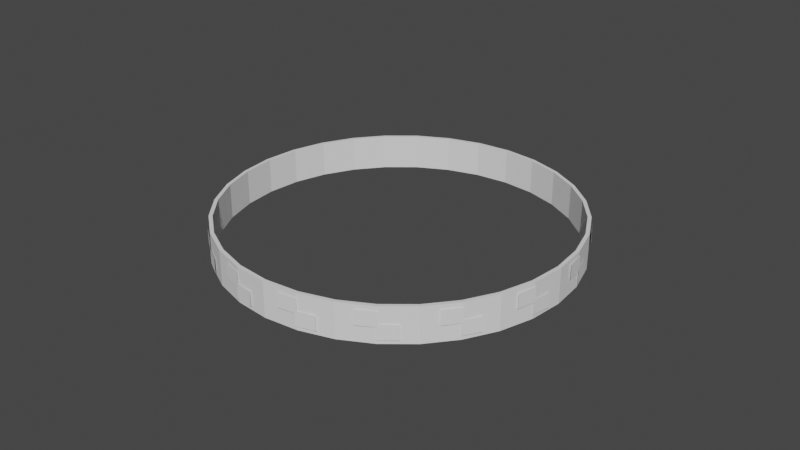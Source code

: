 # Source: choker_delta.blend  (saved by Blender 3.2.14; exported with 4.5.12 LTS)
import bpy
from mathutils import Matrix  # noqa: F401  (used for matrix-valued properties, if any)

bpy.ops.wm.read_factory_settings(use_empty=True)
scene = bpy.context.scene
scene.name = 'Scene'

# ---- collections
col_collection = bpy.data.collections.new('Collection'); scene.collection.children.link(col_collection)

# ---- world
world_world = bpy.data.worlds.new('World'); scene.world = world_world
world_world.use_nodes = True; world_world.node_tree.nodes.clear()
_N = world_world.node_tree.nodes; _L = world_world.node_tree.links
n0 = _N.new('ShaderNodeOutputWorld'); n0.name = 'World Output'; n0.location = (300, 300)
n1 = _N.new('ShaderNodeBackground'); n1.name = 'Background'; n1.location = (10, 300)
n1.inputs[0].default_value = (0.05088, 0.05088, 0.05088, 1.0)
_L.new(n1.outputs[0], n0.inputs[0])
n0.is_active_output = True
world_world.color = (0.05088, 0.05088, 0.05088)
world_world.use_sun_shadow = False
world_world.sun_shadow_jitter_overblur = 0.0

# ---- meshes
me_body = bpy.data.meshes.new('body')
me_body.from_pydata([(0.0, 1.0, -0.1), (-0.1951, 0.9808, -0.1), (-0.3827, 0.9239, -0.1), (-0.5556, 0.8315, -0.1), (-0.7071, 0.7071, -0.1), (-0.8315, 0.5556, -0.1), (-0.9239, 0.3827, -0.1), (-0.9808, 0.1951, -0.1), (-1.0, -4.371e-08, -0.1), (-0.9808, -0.1951, -0.1), (-0.9239, -0.3827, -0.1), (-0.8315, -0.5556, -0.1), (-0.7071, -0.7071, -0.1), (-0.5556, -0.8315, -0.1), (-0.3827, -0.9239, -0.1), (-0.1951, -0.9808, -0.1), (8.742e-08, -1.0, -0.1), (0.1951, -0.9808, -0.1), (0.3827, -0.9239, -0.1), (0.5556, -0.8315, -0.1), (0.7071, -0.7071, -0.1), (0.8315, -0.5556, -0.1), (0.9239, -0.3827, -0.1), (0.9808, -0.1951, -0.1), (1.0, 1.192e-08, -0.1), (0.9808, 0.1951, -0.1), (0.9239, 0.3827, -0.1), (0.8315, 0.5556, -0.1), (0.7071, 0.7071, -0.1), (0.5556, 0.8315, -0.1), (0.3827, 0.9239, -0.1), (0.1951, 0.9808, -0.1), (0.0, 0.9795, -0.1), (-0.1911, 0.9607, -0.1), (-0.3749, 0.905, -0.1), (-0.5442, 0.8145, -0.1), (-0.6926, 0.6926, -0.1), (-0.8145, 0.5442, -0.1), (-0.905, 0.3749, -0.1), (-0.9607, 0.1911, -0.1), (-0.9795, -4.282e-08, -0.1), (-0.9607, -0.1911, -0.1), (-0.905, -0.3749, -0.1), (-0.8145, -0.5442, -0.1), (-0.6926, -0.6926, -0.1), (-0.5442, -0.8145, -0.1), (-0.3749, -0.905, -0.1), (-0.1911, -0.9607, -0.1), (8.563e-08, -0.9795, -0.1), (0.1911, -0.9607, -0.1), (0.3749, -0.905, -0.1), (0.5442, -0.8145, -0.1), (0.6926, -0.6926, -0.1), (0.8145, -0.5442, -0.1), (0.905, -0.3749, -0.1), (0.9607, -0.1911, -0.1), (0.9795, 1.168e-08, -0.1), (0.9607, 0.1911, -0.1), (0.905, 0.3749, -0.1), (0.8145, 0.5442, -0.1), (0.6926, 0.6926, -0.1), (0.5442, 0.8145, -0.1), (0.3749, 0.905, -0.1), (0.1911, 0.9607, -0.1), (0.0, 1.0, 0.1), (-0.1951, 0.9808, 0.1), (-0.3827, 0.9239, 0.1), (-0.5556, 0.8315, 0.1), (-0.7071, 0.7071, 0.1), (-0.8315, 0.5556, 0.1), (-0.9239, 0.3827, 0.1), (-0.9808, 0.1951, 0.1), (-1.0, -4.371e-08, 0.1), (-0.9808, -0.1951, 0.1), (-0.9239, -0.3827, 0.1), (-0.8315, -0.5556, 0.1), (-0.7071, -0.7071, 0.1), (-0.5556, -0.8315, 0.1), (-0.3827, -0.9239, 0.1), (-0.1951, -0.9808, 0.1), (8.742e-08, -1.0, 0.1), (0.1951, -0.9808, 0.1), (0.3827, -0.9239, 0.1), (0.5556, -0.8315, 0.1), (0.7071, -0.7071, 0.1), (0.8315, -0.5556, 0.1), (0.9239, -0.3827, 0.1), (0.9808, -0.1951, 0.1), (1.0, 1.192e-08, 0.1), (0.9808, 0.1951, 0.1), (0.9239, 0.3827, 0.1), (0.8315, 0.5556, 0.1), (0.7071, 0.7071, 0.1), (0.5556, 0.8315, 0.1), (0.3827, 0.9239, 0.1), (0.1951, 0.9808, 0.1), (0.0, 0.9795, 0.1), (-0.1911, 0.9607, 0.1), (-0.3749, 0.905, 0.1), (-0.5442, 0.8145, 0.1), (-0.6926, 0.6926, 0.1), (-0.8145, 0.5442, 0.1), (-0.905, 0.3749, 0.1), (-0.9607, 0.1911, 0.1), (-0.9795, -4.282e-08, 0.1), (-0.9607, -0.1911, 0.1), (-0.905, -0.3749, 0.1), (-0.8145, -0.5442, 0.1), (-0.6926, -0.6926, 0.1), (-0.5442, -0.8145, 0.1), (-0.3749, -0.905, 0.1), (-0.1911, -0.9607, 0.1), (8.563e-08, -0.9795, 0.1), (0.1911, -0.9607, 0.1), (0.3749, -0.905, 0.1), (0.5442, -0.8145, 0.1), (0.6926, -0.6926, 0.1), (0.8145, -0.5442, 0.1), (0.905, -0.3749, 0.1), (0.9607, -0.1911, 0.1), (0.9795, 1.168e-08, 0.1), (0.9607, 0.1911, 0.1), (0.905, 0.3749, 0.1), (0.8145, 0.5442, 0.1), (0.6926, 0.6926, 0.1), (0.5442, 0.8145, 0.1), (0.3749, 0.905, 0.1), (0.1911, 0.9607, 0.1)], [], [(23, 55, 54, 22), (10, 42, 41, 9), (24, 56, 55, 23), (11, 43, 42, 10), (25, 57, 56, 24), (12, 44, 43, 11), (26, 58, 57, 25), (13, 45, 44, 12), (27, 59, 58, 26), (14, 46, 45, 13), (1, 33, 32, 0), (28, 60, 59, 27), (15, 47, 46, 14), (2, 34, 33, 1), (29, 61, 60, 28), (16, 48, 47, 15), (3, 35, 34, 2), (30, 62, 61, 29), (17, 49, 48, 16), (4, 36, 35, 3), (31, 63, 62, 30), (18, 50, 49, 17), (5, 37, 36, 4), (0, 32, 63, 31), (19, 51, 50, 18), (6, 38, 37, 5), (20, 52, 51, 19), (7, 39, 38, 6), (21, 53, 52, 20), (8, 40, 39, 7), (22, 54, 53, 21), (9, 41, 40, 8), (87, 86, 118, 119), (74, 73, 105, 106), (88, 87, 119, 120), (75, 74, 106, 107), (89, 88, 120, 121), (76, 75, 107, 108), (90, 89, 121, 122), (77, 76, 108, 109), (91, 90, 122, 123), (78, 77, 109, 110), (65, 64, 96, 97), (92, 91, 123, 124), (79, 78, 110, 111), (66, 65, 97, 98), (93, 92, 124, 125), (80, 79, 111, 112), (67, 66, 98, 99), (94, 93, 125, 126), (81, 80, 112, 113), (68, 67, 99, 100), (95, 94, 126, 127), (82, 81, 113, 114), (69, 68, 100, 101), (64, 95, 127, 96), (83, 82, 114, 115), (70, 69, 101, 102), (84, 83, 115, 116), (71, 70, 102, 103), (85, 84, 116, 117), (72, 71, 103, 104), (86, 85, 117, 118), (73, 72, 104, 105), (48, 49, 113, 112), (23, 22, 86, 87), (49, 50, 114, 113), (24, 23, 87, 88), (50, 51, 115, 114), (25, 24, 88, 89), (51, 52, 116, 115), (26, 25, 89, 90), (52, 53, 117, 116), (27, 26, 90, 91), (1, 0, 64, 65), (53, 54, 118, 117), (28, 27, 91, 92), (2, 1, 65, 66), (54, 55, 119, 118), (29, 28, 92, 93), (3, 2, 66, 67), (55, 56, 120, 119), (30, 29, 93, 94), (4, 3, 67, 68), (56, 57, 121, 120), (31, 30, 94, 95), (5, 4, 68, 69), (57, 58, 122, 121), (0, 31, 95, 64), (6, 5, 69, 70), (58, 59, 123, 122), (32, 33, 97, 96), (7, 6, 70, 71), (59, 60, 124, 123), (33, 34, 98, 97), (8, 7, 71, 72), (60, 61, 125, 124), (34, 35, 99, 98), (9, 8, 72, 73), (61, 62, 126, 125), (35, 36, 100, 99), (10, 9, 73, 74), (62, 63, 127, 126), (36, 37, 101, 100), (11, 10, 74, 75), (63, 32, 96, 127), (37, 38, 102, 101), (12, 11, 75, 76), (38, 39, 103, 102), (13, 12, 76, 77), (39, 40, 104, 103), (14, 13, 77, 78), (40, 41, 105, 104), (15, 14, 78, 79), (41, 42, 106, 105), (16, 15, 79, 80), (42, 43, 107, 106), (17, 16, 80, 81), (43, 44, 108, 107), (18, 17, 81, 82), (44, 45, 109, 108), (19, 18, 82, 83), (45, 46, 110, 109), (20, 19, 83, 84), (46, 47, 111, 110), (21, 20, 84, 85), (47, 48, 112, 111), (22, 21, 85, 86)])
_uv = me_body.uv_layers.new(name='UVMap')
_uv.uv.foreach_set('vector', [0.0, 0.0, 0.0, 0.0, 0.0, 0.0, 0.0, 0.0, 0.0, 0.0, 0.0, 0.0, 0.0, 0.0, 0.0, 0.0, 0.0, 0.0, 0.0, 0.0, 0.0, 0.0, 0.0, 0.0, 0.0, 0.0, 0.0, 0.0, 0.0, 0.0, 0.0, 0.0, 0.0, 0.0, 0.0, 0.0, 0.0, 0.0, 0.0, 0.0, 0.0, 0.0, 0.0, 0.0, 0.0, 0.0, 0.0, 0.0, 0.0, 0.0, 0.0, 0.0, 0.0, 0.0, 0.0, 0.0, 0.0, 0.0, 0.0, 0.0, 0.0, 0.0, 0.0, 0.0, 0.0, 0.0, 0.0, 0.0, 0.0, 0.0, 0.0, 0.0, 0.0, 0.0, 0.0, 0.0, 0.0, 0.0, 0.0, 0.0, 0.0, 0.0, 0.0, 0.0, 0.0, 0.0, 0.0, 0.0, 0.0, 0.0, 0.0, 0.0, 0.0, 0.0, 0.0, 0.0, 0.0, 0.0, 0.0, 0.0, 0.0, 0.0, 0.0, 0.0, 0.0, 0.0, 0.0, 0.0, 0.0, 0.0, 0.0, 0.0, 0.0, 0.0, 0.0, 0.0, 0.0, 0.0, 0.0, 0.0, 0.0, 0.0, 0.0, 0.0, 0.0, 0.0, 0.0, 0.0, 0.0, 0.0, 0.0, 0.0, 0.0, 0.0, 0.0, 0.0, 0.0, 0.0, 0.0, 0.0, 0.0, 0.0, 0.0, 0.0, 0.0, 0.0, 0.0, 0.0, 0.0, 0.0, 0.0, 0.0, 0.0, 0.0, 0.0, 0.0, 0.0, 0.0, 0.0, 0.0, 0.0, 0.0, 0.0, 0.0, 0.0, 0.0, 0.0, 0.0, 0.0, 0.0, 0.0, 0.0, 0.0, 0.0, 0.0, 0.0, 0.0, 0.0, 0.0, 0.0, 0.0, 0.0, 0.0, 0.0, 0.0, 0.0, 0.0, 0.0, 0.0, 0.0, 0.0, 0.0, 0.0, 0.0, 0.0, 0.0, 0.0, 0.0, 0.0, 0.0, 0.0, 0.0, 0.0, 0.0, 0.0, 0.0, 0.0, 0.0, 0.0, 0.0, 0.0, 0.0, 0.0, 0.0, 0.0, 0.0, 0.0, 0.0, 0.0, 0.0, 0.0, 0.0, 0.0, 0.0, 0.0, 0.0, 0.0, 0.0, 0.0, 0.0, 0.0, 0.0, 0.0, 0.0, 0.0, 0.0, 0.0, 0.0, 0.0, 0.0, 0.0, 0.0, 0.0, 0.0, 0.0, 0.0, 0.0, 0.0, 0.0, 0.0, 0.0, 0.0, 0.0, 0.0, 0.0, 0.0, 0.0, 0.0, 0.0, 0.0, 0.0, 0.0, 0.0, 0.0, 0.0, 0.0, 0.0, 0.0, 0.0, 0.0, 0.0, 0.0, 0.0, 0.0, 0.0, 0.0, 0.0, 0.0, 0.0, 0.0, 0.0, 0.0, 0.0, 0.0, 0.0, 0.0, 0.0, 0.0, 0.0, 0.0, 0.0, 0.0, 0.0, 0.0, 0.0, 0.0, 0.0, 0.0, 0.0, 0.0, 0.0, 0.0, 0.0, 0.0, 0.0, 0.0, 0.0, 0.0, 0.0, 0.0, 0.0, 0.0, 0.0, 0.0, 0.0, 0.0, 0.0, 0.0, 0.0, 0.0, 0.0, 0.0, 0.0, 0.0, 0.0, 0.0, 0.0, 0.0, 0.0, 0.0, 0.0, 0.0, 0.0, 0.0, 0.0, 0.0, 0.0, 0.0, 0.0, 0.0, 0.0, 0.0, 0.0, 0.0, 0.0, 0.0, 0.0, 0.0, 0.0, 0.0, 0.0, 0.0, 0.0, 0.0, 0.0, 0.0, 0.0, 0.0, 0.0, 0.0, 0.0, 0.0, 0.0, 0.0, 0.0, 0.0, 0.0, 0.0, 0.0, 0.0, 0.0, 0.0, 0.0, 0.0, 0.0, 0.0, 0.0, 0.0, 0.0, 0.0, 0.0, 0.0, 0.0, 0.0, 0.0, 0.0, 0.0, 0.0, 0.0, 0.0, 0.0, 0.0, 0.0, 0.0, 0.0, 0.0, 0.0, 0.0, 0.0, 0.0, 0.0, 0.0, 0.0, 0.0, 0.0, 0.0, 0.0, 0.0, 0.0, 0.0, 0.0, 0.0, 0.0, 0.0, 0.0, 0.0, 0.0, 0.0, 0.0, 0.0, 0.0, 0.0, 0.0, 0.0, 0.0, 0.0, 0.0, 0.0, 0.0, 0.0, 0.0, 0.0, 0.0, 0.0, 0.0, 0.0, 0.0, 0.0, 0.0, 0.0, 0.0, 0.0, 0.0, 0.0, 0.0, 0.0, 0.0, 0.0, 0.0, 0.0, 0.0, 0.0, 0.0, 0.0, 0.0, 0.0, 0.0, 0.0, 0.0, 0.0, 0.0, 0.0, 0.0, 0.0, 0.0, 0.0, 0.0, 0.0, 0.0, 0.0, 0.0, 0.0, 0.0, 0.0, 0.0, 0.0, 0.0, 0.0, 0.0, 0.0, 0.0, 0.0, 0.0, 0.0, 0.0, 0.0, 0.0, 0.0, 0.0, 0.0, 0.0, 0.0, 0.0, 0.0, 0.0, 0.0, 0.0, 0.0, 0.0, 0.0, 0.0, 0.0, 0.0, 0.0, 0.0, 0.0, 0.0, 0.0, 0.0, 0.0, 0.0, 0.0, 0.0, 0.0, 0.0, 0.0, 0.0, 0.0, 0.0, 0.0, 0.0, 0.0, 0.0, 0.0, 0.0, 0.0, 0.0, 0.0, 0.0, 0.0, 0.0, 0.0, 0.0, 0.0, 0.0, 0.0, 0.0, 0.0, 0.0, 0.0, 0.0, 0.0, 0.0, 0.0, 0.0, 0.0, 0.0, 0.0, 0.0, 0.0, 0.0, 0.0, 0.0, 0.0, 0.0, 0.0, 0.0, 0.0, 0.0, 0.0, 0.0, 0.0, 0.0, 0.0, 0.0, 0.0, 0.0, 0.0, 0.0, 0.0, 0.0, 0.0, 0.0, 0.0, 0.0, 0.0, 0.0, 0.0, 0.0, 0.0, 0.0, 0.0, 0.0, 0.0, 0.0, 0.0, 0.0, 0.0, 0.0, 0.0, 0.0, 0.0, 0.0, 0.0, 0.0, 0.0, 0.0, 0.0, 0.0, 0.0, 0.0, 0.0, 0.0, 0.0, 0.0, 0.0, 0.0, 0.0, 0.0, 0.0, 0.0, 0.0, 0.0, 0.0, 0.0, 0.0, 0.0, 0.0, 0.0, 0.0, 0.0, 0.0, 0.0, 0.0, 0.0, 0.0, 0.0, 0.0, 0.0, 0.0, 0.0, 0.0, 0.0, 0.0, 0.0, 0.0, 0.0, 0.0, 0.0, 0.0, 0.0, 0.0, 0.0, 0.0, 0.0, 0.0, 0.0, 0.0, 0.0, 0.0, 0.0, 0.0, 0.0, 0.0, 0.0, 0.0, 0.0, 0.0, 0.0, 0.0, 0.0, 0.0, 0.0, 0.0, 0.0, 0.0, 0.0, 0.0, 0.0, 0.0, 0.0, 0.0, 0.0, 0.0, 0.0, 0.0, 0.0, 0.0, 0.0, 0.0, 0.0, 0.0, 0.0, 0.0, 0.0, 0.0, 0.0, 0.0, 0.0, 0.0, 0.0, 0.0, 0.0, 0.0, 0.0, 0.0, 0.0, 0.0, 0.0, 0.0, 0.0, 0.0, 0.0, 0.0, 0.0, 0.0, 0.0, 0.0, 0.0, 0.0, 0.0, 0.0, 0.0, 0.0, 0.0, 0.0, 0.0, 0.0, 0.0, 0.0, 0.0, 0.0, 0.0, 0.0, 0.0, 0.0, 0.0, 0.0, 0.0, 0.0, 0.0, 0.0, 0.0, 0.0, 0.0, 0.0, 0.0, 0.0, 0.0, 0.0, 0.0, 0.0, 0.0, 0.0, 0.0, 0.0, 0.0, 0.0, 0.0, 0.0, 0.0, 0.0, 0.0, 0.0, 0.0, 0.0, 0.0, 0.0, 0.0, 0.0, 0.0, 0.0, 0.0, 0.0, 0.0, 0.0, 0.0, 0.0, 0.0, 0.0, 0.0, 0.0, 0.0, 0.0, 0.0, 0.0, 0.0, 0.0, 0.0, 0.0, 0.0, 0.0, 0.0, 0.0, 0.0, 0.0, 0.0, 0.0, 0.0, 0.0, 0.0, 0.0, 0.0, 0.0, 0.0, 0.0, 0.0, 0.0, 0.0, 0.0, 0.0, 0.0, 0.0, 0.0, 0.0, 0.0, 0.0, 0.0, 0.0, 0.0, 0.0, 0.0, 0.0, 0.0, 0.0, 0.0, 0.0, 0.0, 0.0, 0.0, 0.0, 0.0, 0.0, 0.0, 0.0, 0.0, 0.0, 0.0, 0.0, 0.0, 0.0, 0.0, 0.0, 0.0, 0.0, 0.0, 0.0, 0.0, 0.0, 0.0, 0.0, 0.0, 0.0, 0.0, 0.0, 0.0, 0.0, 0.0, 0.0, 0.0, 0.0, 0.0, 0.0, 0.0, 0.0, 0.0, 0.0, 0.0, 0.0, 0.0, 0.0, 0.0, 0.0, 0.0, 0.0, 0.0, 0.0, 0.0, 0.0, 0.0, 0.0, 0.0, 0.0, 0.0, 0.0, 0.0, 0.0, 0.0, 0.0, 0.0, 0.0, 0.0, 0.0, 0.0, 0.0, 0.0, 0.0, 0.0, 0.0, 0.0, 0.0, 0.0, 0.0, 0.0, 0.0, 0.0, 0.0, 0.0, 0.0, 0.0, 0.0, 0.0, 0.0, 0.0, 0.0, 0.0, 0.0, 0.0, 0.0, 0.0, 0.0, 0.0, 0.0, 0.0, 0.0, 0.0, 0.0, 0.0, 0.0, 0.0, 0.0, 0.0, 0.0, 0.0, 0.0, 0.0, 0.0, 0.0, 0.0, 0.0, 0.0, 0.0, 0.0, 0.0, 0.0, 0.0, 0.0, 0.0, 0.0, 0.0, 0.0, 0.0, 0.0, 0.0, 0.0, 0.0, 0.0, 0.0, 0.0, 0.0, 0.0, 0.0, 0.0, 0.0, 0.0, 0.0, 0.0, 0.0, 0.0, 0.0, 0.0, 0.0, 0.0, 0.0, 0.0, 0.0, 0.0, 0.0, 0.0, 0.0, 0.0, 0.0, 0.0, 0.0, 0.0, 0.0, 0.0, 0.0, 0.0, 0.0, 0.0, 0.0, 0.0, 0.0, 0.0, 0.0, 0.0, 0.0, 0.0, 0.0, 0.0, 0.0, 0.0, 0.0, 0.0, 0.0, 0.0, 0.0, 0.0, 0.0, 0.0, 0.0, 0.0, 0.0, 0.0, 0.0, 0.0, 0.0, 0.0, 0.0, 0.0, 0.0, 0.0, 0.0, 0.0, 0.0, 0.0, 0.0, 0.0, 0.0, 0.0, 0.0, 0.0, 0.0])
me_body.update()
me_body_001 = bpy.data.meshes.new('body.001')
me_body_001.from_pydata([(0.04407, 1.004, -0.05568), (-0.2391, 0.9764, -0.05568), (-0.5946, 0.8105, -0.05568), (-0.8595, 0.5213, -0.05568), (-0.9936, 0.1527, -0.05568), (-0.9764, -0.2391, -0.05568), (-0.8105, -0.5946, -0.05568), (-0.5213, -0.8595, -0.05568), (-0.1527, -0.9936, -0.05568), (0.2391, -0.9764, -0.05568), (0.5946, -0.8105, -0.05568), (0.8595, -0.5213, -0.05568), (0.9936, -0.1527, -0.05568), (0.9764, 0.2391, -0.05568), (0.8105, 0.5946, -0.05568), (0.5213, 0.8595, -0.05568), (0.1527, 0.9936, -0.05568), (0.04407, 1.004, 0.05568), (-0.2391, 0.9764, 0.05568), (-0.5946, 0.8105, 0.05568), (-0.8595, 0.5213, 0.05568), (-0.9936, 0.1527, 0.05568), (-0.9764, -0.2391, 0.05568), (-0.8105, -0.5946, 0.05568), (-0.5213, -0.8595, 0.05568), (-0.1527, -0.9936, 0.05568), (0.2391, -0.9764, 0.05568), (0.5946, -0.8105, 0.05568), (0.8595, -0.5213, 0.05568), (0.9936, -0.1527, 0.05568), (0.9764, 0.2391, 0.05568), (0.8105, 0.5946, 0.05568), (0.5213, 0.8595, 0.05568), (0.1527, 0.9936, 0.05568), (-0.3436, 0.9447, -0.05568), (-0.679, 0.7413, -0.05568), (-0.9109, 0.425, -0.05568), (-1.004, 0.04407, -0.05568), (-0.9447, -0.3436, -0.05568), (-0.7413, -0.679, -0.05568), (-0.425, -0.9109, -0.05568), (-0.04407, -1.004, -0.05568), (0.3436, -0.9447, -0.05568), (0.679, -0.7413, -0.05568), (0.9109, -0.425, -0.05568), (1.004, -0.04407, -0.05568), (0.9447, 0.3436, -0.05568), (0.7413, 0.679, -0.05568), (0.425, 0.9109, -0.05568), (-0.3436, 0.9447, 0.05568), (-0.679, 0.7413, 0.05568), (-0.9109, 0.425, 0.05568), (-1.004, 0.04407, 0.05568), (-0.9447, -0.3436, 0.05568), (-0.7413, -0.679, 0.05568), (-0.425, -0.9109, 0.05568), (-0.04407, -1.004, 0.05568), (0.3436, -0.9447, 0.05568), (0.679, -0.7413, 0.05568), (0.9109, -0.425, 0.05568), (1.004, -0.04407, 0.05568), (0.9447, 0.3436, 0.05568), (0.7413, 0.679, 0.05568), (0.425, 0.9109, 0.05568)], [], [(45, 12, 29, 60), (46, 13, 30, 61), (47, 14, 31, 62), (34, 1, 18, 49), (48, 15, 32, 63), (35, 2, 19, 50), (0, 16, 33, 17), (36, 3, 20, 51), (37, 4, 21, 52), (38, 5, 22, 53), (39, 6, 23, 54), (40, 7, 24, 55), (41, 8, 25, 56), (42, 9, 26, 57), (43, 10, 27, 58), (44, 11, 28, 59)])
_uv = me_body_001.uv_layers.new(name='UVMap')
_uv.uv.foreach_set('vector', [0.0, 0.0, 0.0, 0.0, 0.0, 0.0, 0.0, 0.0, 0.0, 0.0, 0.0, 0.0, 0.0, 0.0, 0.0, 0.0, 0.0, 0.0, 0.0, 0.0, 0.0, 0.0, 0.0, 0.0, 0.0, 0.0, 0.0, 0.0, 0.0, 0.0, 0.0, 0.0, 0.0, 0.0, 0.0, 0.0, 0.0, 0.0, 0.0, 0.0, 0.0, 0.0, 0.0, 0.0, 0.0, 0.0, 0.0, 0.0, 0.0, 0.0, 0.0, 0.0, 0.0, 0.0, 0.0, 0.0, 0.0, 0.0, 0.0, 0.0, 0.0, 0.0, 0.0, 0.0, 0.0, 0.0, 0.0, 0.0, 0.0, 0.0, 0.0, 0.0, 0.0, 0.0, 0.0, 0.0, 0.0, 0.0, 0.0, 0.0, 0.0, 0.0, 0.0, 0.0, 0.0, 0.0, 0.0, 0.0, 0.0, 0.0, 0.0, 0.0, 0.0, 0.0, 0.0, 0.0, 0.0, 0.0, 0.0, 0.0, 0.0, 0.0, 0.0, 0.0, 0.0, 0.0, 0.0, 0.0, 0.0, 0.0, 0.0, 0.0, 0.0, 0.0, 0.0, 0.0, 0.0, 0.0, 0.0, 0.0, 0.0, 0.0, 0.0, 0.0, 0.0, 0.0, 0.0, 0.0])
me_body_001.update()
me_body_002 = bpy.data.meshes.new('body.002')
me_body_002.from_pydata([(-0.425, 0.9109, -0.05568), (-0.7413, 0.679, -0.05568), (-0.9447, 0.3436, -0.05568), (-1.004, -0.04407, -0.05568), (-0.9109, -0.425, -0.05568), (-0.679, -0.7413, -0.05568), (-0.3436, -0.9447, -0.05568), (0.04407, -1.004, -0.05568), (0.425, -0.9109, -0.05568), (0.7413, -0.679, -0.05568), (0.9447, -0.3436, -0.05568), (1.004, 0.04407, -0.05568), (0.9109, 0.425, -0.05568), (0.679, 0.7413, -0.05568), (0.3436, 0.9447, -0.05568), (-0.425, 0.9109, 0.05568), (-0.7413, 0.679, 0.05568), (-0.9447, 0.3436, 0.05568), (-1.004, -0.04407, 0.05568), (-0.9109, -0.425, 0.05568), (-0.679, -0.7413, 0.05568), (-0.3436, -0.9447, 0.05568), (0.04407, -1.004, 0.05568), (0.425, -0.9109, 0.05568), (0.7413, -0.679, 0.05568), (0.9447, -0.3436, 0.05568), (1.004, 0.04407, 0.05568), (0.9109, 0.425, 0.05568), (0.679, 0.7413, 0.05568), (0.3436, 0.9447, 0.05568), (-0.1527, 0.9936, -0.05568), (-0.04407, 1.004, -0.05568), (-0.5213, 0.8595, -0.05568), (-0.8105, 0.5946, -0.05568), (-0.9764, 0.2391, -0.05568), (-0.9936, -0.1527, -0.05568), (-0.8595, -0.5213, -0.05568), (-0.5946, -0.8105, -0.05568), (-0.2391, -0.9764, -0.05568), (0.1527, -0.9936, -0.05568), (0.5213, -0.8595, -0.05568), (0.8105, -0.5946, -0.05568), (0.9764, -0.2391, -0.05568), (0.9936, 0.1527, -0.05568), (0.8595, 0.5213, -0.05568), (0.5946, 0.8105, -0.05568), (0.2391, 0.9764, -0.05568), (-0.1527, 0.9936, 0.05568), (-0.04407, 1.004, 0.05568), (-0.5213, 0.8595, 0.05568), (-0.8105, 0.5946, 0.05568), (-0.9764, 0.2391, 0.05568), (-0.9936, -0.1527, 0.05568), (-0.8595, -0.5213, 0.05568), (-0.5946, -0.8105, 0.05568), (-0.2391, -0.9764, 0.05568), (0.1527, -0.9936, 0.05568), (0.5213, -0.8595, 0.05568), (0.8105, -0.5946, 0.05568), (0.9764, -0.2391, 0.05568), (0.9936, 0.1527, 0.05568), (0.8595, 0.5213, 0.05568), (0.5946, 0.8105, 0.05568), (0.2391, 0.9764, 0.05568)], [], [(42, 10, 25, 59), (43, 11, 26, 60), (44, 12, 27, 61), (30, 31, 48, 47), (45, 13, 28, 62), (32, 0, 15, 49), (46, 14, 29, 63), (33, 1, 16, 50), (34, 2, 17, 51), (35, 3, 18, 52), (36, 4, 19, 53), (37, 5, 20, 54), (38, 6, 21, 55), (39, 7, 22, 56), (40, 8, 23, 57), (41, 9, 24, 58)])
_uv = me_body_002.uv_layers.new(name='UVMap')
_uv.uv.foreach_set('vector', [0.0, 0.0, 0.0, 0.0, 0.0, 0.0, 0.0, 0.0, 0.0, 0.0, 0.0, 0.0, 0.0, 0.0, 0.0, 0.0, 0.0, 0.0, 0.0, 0.0, 0.0, 0.0, 0.0, 0.0, 0.0, 0.0, 0.0, 0.0, 0.0, 0.0, 0.0, 0.0, 0.0, 0.0, 0.0, 0.0, 0.0, 0.0, 0.0, 0.0, 0.0, 0.0, 0.0, 0.0, 0.0, 0.0, 0.0, 0.0, 0.0, 0.0, 0.0, 0.0, 0.0, 0.0, 0.0, 0.0, 0.0, 0.0, 0.0, 0.0, 0.0, 0.0, 0.0, 0.0, 0.0, 0.0, 0.0, 0.0, 0.0, 0.0, 0.0, 0.0, 0.0, 0.0, 0.0, 0.0, 0.0, 0.0, 0.0, 0.0, 0.0, 0.0, 0.0, 0.0, 0.0, 0.0, 0.0, 0.0, 0.0, 0.0, 0.0, 0.0, 0.0, 0.0, 0.0, 0.0, 0.0, 0.0, 0.0, 0.0, 0.0, 0.0, 0.0, 0.0, 0.0, 0.0, 0.0, 0.0, 0.0, 0.0, 0.0, 0.0, 0.0, 0.0, 0.0, 0.0, 0.0, 0.0, 0.0, 0.0, 0.0, 0.0, 0.0, 0.0, 0.0, 0.0, 0.0, 0.0])
me_body_002.update()

# ---- objects
ob_body = bpy.data.objects.new('body', me_body)
ob_parts_r = bpy.data.objects.new('parts_r', me_body_001)
ob_parts_l = bpy.data.objects.new('parts_l', me_body_002)

# ---- transforms, parenting, visibility, modifiers, constraints
ob_body.location = (0.0, 0.0, 0.0)
ob_parts_r.location = (0.0, 0.0, -0.03437)
ob_parts_r.rotation_euler = (0.0, 0.0, -2.798)
ob_parts_r.scale = (1.0, 1.0, 0.75)
ob_parts_l.location = (0.0, 0.0, 0.03437)
ob_parts_l.rotation_euler = (0.0, 0.0, 2.798)
ob_parts_l.scale = (1.0, 1.0, 0.75)

# ---- collection membership
col_collection.objects.link(ob_body)
col_collection.objects.link(ob_parts_r)
col_collection.objects.link(ob_parts_l)

# ---- scene / render settings (as saved in the file)
scene.frame_start = 1; scene.frame_end = 640; scene.frame_set(285)
scene.render.engine = 'BLENDER_EEVEE_NEXT'
scene.cycles.sampling_pattern = 'TABULATED_SOBOL'
scene.cycles.use_light_tree = False
scene.view_settings.view_transform = 'Filmic'
bpy.context.view_layer.update()

# ---- added for rendering (the .blend has no active camera and no usable light): camera, sun
cam_auto = bpy.data.cameras.new('AutoCamera')
cam_auto.lens = 50.0
cam_auto.sensor_width = 36.0
cam_auto.clip_end = 1000.0
ob_auto_camera = bpy.data.objects.new('AutoCamera', cam_auto)
scene.collection.objects.link(ob_auto_camera)
ob_auto_camera.location = (3.36488, -4.03786, 2.69191)
ob_auto_camera.rotation_euler = (1.09748, -7.21219e-08, 0.694738)
scene.camera = ob_auto_camera
light_auto_sun = bpy.data.lights.new('AutoSun', 'SUN')
light_auto_sun.energy = 3.0
light_auto_sun.angle = 0.0523599
ob_auto_sun = bpy.data.objects.new('AutoSun', light_auto_sun)
scene.collection.objects.link(ob_auto_sun)
ob_auto_sun.rotation_euler = (0.872665, 0.174533, 0.523599)
bpy.context.view_layer.update()

